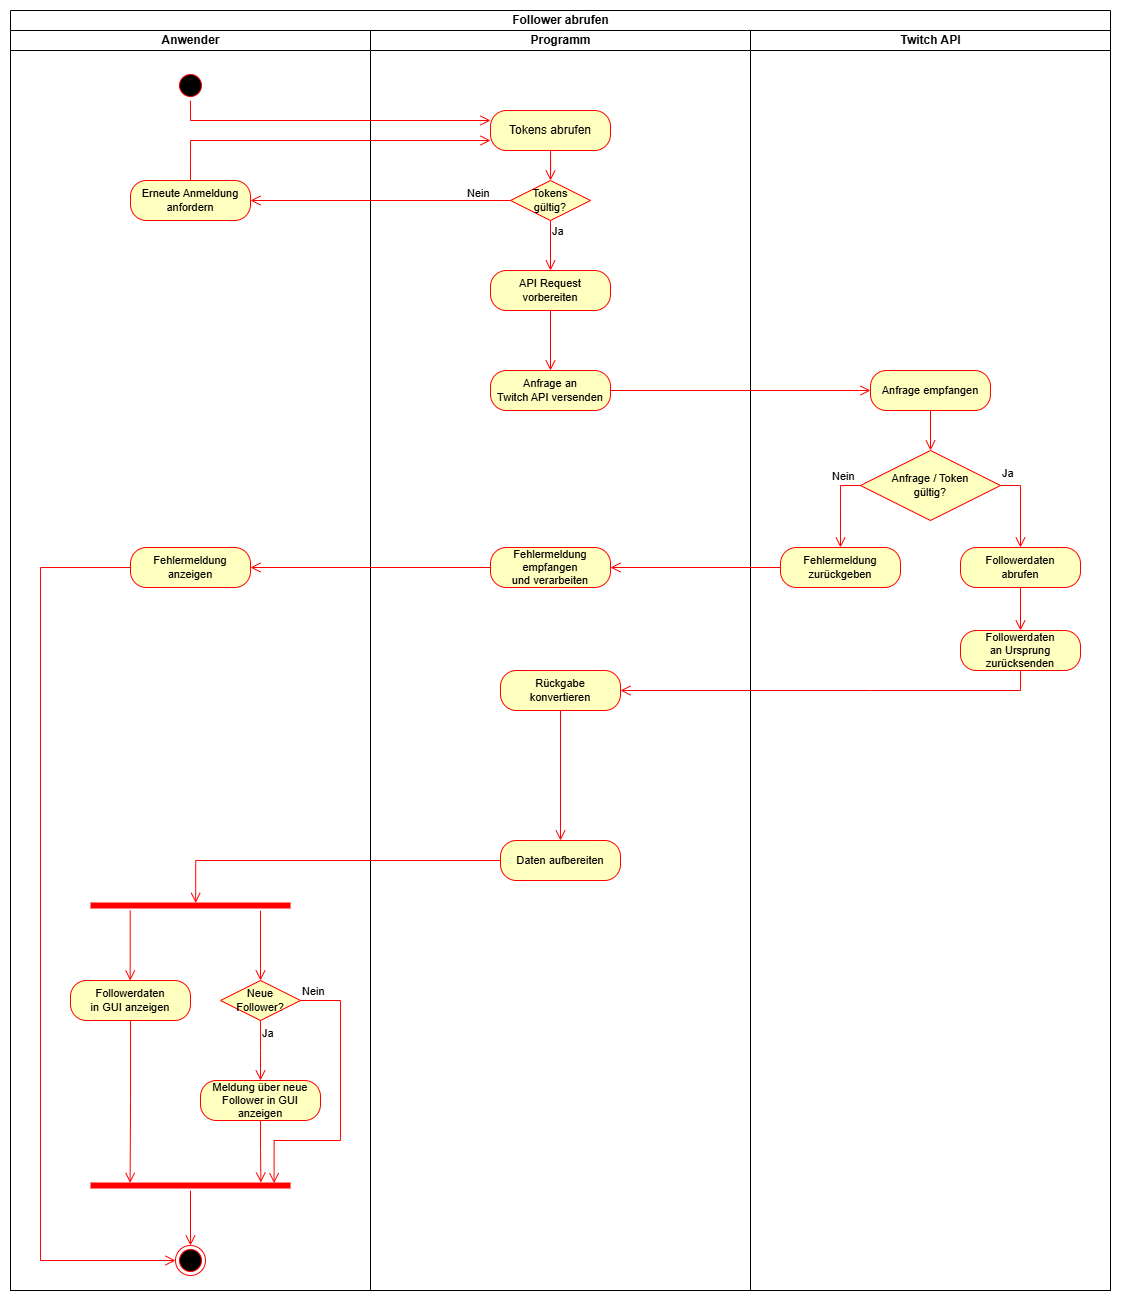

The diagram above was exported from draw.io. Its source (the exported page's mxGraphModel, read from the mxfile embedded in the PNG):
<mxGraphModel dx="983" dy="586" grid="1" gridSize="10" guides="1" tooltips="1" connect="1" arrows="1" fold="1" page="1" pageScale="1" pageWidth="1169" pageHeight="827" math="0" shadow="0">
  <root>
    <mxCell id="0" />
    <mxCell id="1" parent="0" />
    <mxCell id="N2A73OjFJqkDqr92yH9P-1" value="Follower abrufen" style="swimlane;childLayout=stackLayout;resizeParent=1;resizeParentMax=0;startSize=20;html=1;labelBackgroundColor=none;" parent="1" vertex="1">
      <mxGeometry x="170" y="70" width="1100" height="1280" as="geometry" />
    </mxCell>
    <mxCell id="N2A73OjFJqkDqr92yH9P-2" value="Anwender" style="swimlane;startSize=20;html=1;" parent="N2A73OjFJqkDqr92yH9P-1" vertex="1">
      <mxGeometry y="20" width="360" height="1260" as="geometry" />
    </mxCell>
    <mxCell id="N2A73OjFJqkDqr92yH9P-6" value="" style="ellipse;html=1;shape=startState;fillColor=#000000;strokeColor=#ff0000;" parent="N2A73OjFJqkDqr92yH9P-2" vertex="1">
      <mxGeometry x="165" y="40" width="30" height="30" as="geometry" />
    </mxCell>
    <mxCell id="N2A73OjFJqkDqr92yH9P-18" value="Erneute Anmeldung&lt;div&gt;anfordern&lt;/div&gt;" style="rounded=1;whiteSpace=wrap;html=1;arcSize=40;fontColor=#000000;fillColor=#ffffc0;strokeColor=#ff0000;fontFamily=Helvetica;fontSize=11;labelBackgroundColor=none;" parent="N2A73OjFJqkDqr92yH9P-2" vertex="1">
      <mxGeometry x="120" y="150" width="120" height="40" as="geometry" />
    </mxCell>
    <mxCell id="N2A73OjFJqkDqr92yH9P-45" value="" style="shape=line;html=1;strokeWidth=6;strokeColor=#ff0000;fontFamily=Helvetica;fontSize=11;fontColor=default;labelBackgroundColor=default;" parent="N2A73OjFJqkDqr92yH9P-2" vertex="1">
      <mxGeometry x="80" y="870" width="200" height="10" as="geometry" />
    </mxCell>
    <mxCell id="N2A73OjFJqkDqr92yH9P-46" value="" style="edgeStyle=orthogonalEdgeStyle;html=1;verticalAlign=bottom;endArrow=open;endSize=8;strokeColor=#ff0000;rounded=0;align=center;fontFamily=Helvetica;fontSize=11;fontColor=default;labelBackgroundColor=default;" parent="N2A73OjFJqkDqr92yH9P-2" edge="1">
      <mxGeometry relative="1" as="geometry">
        <mxPoint x="119.69" y="950" as="targetPoint" />
        <mxPoint x="119.69" y="880" as="sourcePoint" />
      </mxGeometry>
    </mxCell>
    <mxCell id="N2A73OjFJqkDqr92yH9P-47" value="" style="edgeStyle=orthogonalEdgeStyle;html=1;verticalAlign=bottom;endArrow=open;endSize=8;strokeColor=#ff0000;rounded=0;align=center;fontFamily=Helvetica;fontSize=11;fontColor=default;labelBackgroundColor=default;" parent="N2A73OjFJqkDqr92yH9P-2" edge="1">
      <mxGeometry relative="1" as="geometry">
        <mxPoint x="250" y="950" as="targetPoint" />
        <mxPoint x="250" y="880" as="sourcePoint" />
      </mxGeometry>
    </mxCell>
    <mxCell id="N2A73OjFJqkDqr92yH9P-44" value="Followerdaten&lt;div&gt;in GUI anzeigen&lt;/div&gt;" style="rounded=1;whiteSpace=wrap;html=1;arcSize=40;fontColor=#000000;fillColor=#ffffc0;strokeColor=#ff0000;fontFamily=Helvetica;fontSize=11;labelBackgroundColor=none;" parent="N2A73OjFJqkDqr92yH9P-2" vertex="1">
      <mxGeometry x="60" y="950" width="120" height="40" as="geometry" />
    </mxCell>
    <mxCell id="N2A73OjFJqkDqr92yH9P-48" value="Meldung über neue&lt;div&gt;Follower in GUI&lt;/div&gt;&lt;div&gt;anzeigen&lt;/div&gt;" style="rounded=1;whiteSpace=wrap;html=1;arcSize=40;fontColor=#000000;fillColor=#ffffc0;strokeColor=#ff0000;fontFamily=Helvetica;fontSize=11;labelBackgroundColor=none;" parent="N2A73OjFJqkDqr92yH9P-2" vertex="1">
      <mxGeometry x="190" y="1050" width="120" height="40" as="geometry" />
    </mxCell>
    <mxCell id="N2A73OjFJqkDqr92yH9P-50" value="Neue&lt;div&gt;Follower?&lt;/div&gt;" style="rhombus;whiteSpace=wrap;html=1;fontColor=#000000;fillColor=#ffffc0;strokeColor=#ff0000;fontFamily=Helvetica;fontSize=11;labelBackgroundColor=none;" parent="N2A73OjFJqkDqr92yH9P-2" vertex="1">
      <mxGeometry x="210" y="950" width="80" height="40" as="geometry" />
    </mxCell>
    <mxCell id="N2A73OjFJqkDqr92yH9P-51" value="Nein" style="edgeStyle=orthogonalEdgeStyle;html=1;align=left;verticalAlign=bottom;endArrow=open;endSize=8;strokeColor=#ff0000;rounded=0;fontFamily=Helvetica;fontSize=11;fontColor=default;labelBackgroundColor=default;entryX=0.918;entryY=0.267;entryDx=0;entryDy=0;entryPerimeter=0;" parent="N2A73OjFJqkDqr92yH9P-2" source="N2A73OjFJqkDqr92yH9P-50" target="N2A73OjFJqkDqr92yH9P-54" edge="1">
      <mxGeometry x="-1" relative="1" as="geometry">
        <mxPoint x="390" y="970" as="targetPoint" />
        <Array as="points">
          <mxPoint x="330" y="970" />
          <mxPoint x="330" y="1110" />
          <mxPoint x="264" y="1110" />
        </Array>
      </mxGeometry>
    </mxCell>
    <mxCell id="N2A73OjFJqkDqr92yH9P-52" value="Ja" style="edgeStyle=orthogonalEdgeStyle;html=1;align=left;verticalAlign=top;endArrow=open;endSize=8;strokeColor=#ff0000;rounded=0;fontFamily=Helvetica;fontSize=11;fontColor=default;labelBackgroundColor=default;" parent="N2A73OjFJqkDqr92yH9P-2" source="N2A73OjFJqkDqr92yH9P-50" edge="1">
      <mxGeometry x="-1" relative="1" as="geometry">
        <mxPoint x="250" y="1050" as="targetPoint" />
        <mxPoint as="offset" />
      </mxGeometry>
    </mxCell>
    <mxCell id="N2A73OjFJqkDqr92yH9P-54" value="" style="shape=line;html=1;strokeWidth=6;strokeColor=#ff0000;fontFamily=Helvetica;fontSize=11;fontColor=default;labelBackgroundColor=default;" parent="N2A73OjFJqkDqr92yH9P-2" vertex="1">
      <mxGeometry x="80" y="1150" width="200" height="10" as="geometry" />
    </mxCell>
    <mxCell id="N2A73OjFJqkDqr92yH9P-56" style="edgeStyle=orthogonalEdgeStyle;shape=connector;rounded=0;orthogonalLoop=1;jettySize=auto;html=1;entryX=0.852;entryY=0.2;entryDx=0;entryDy=0;entryPerimeter=0;strokeColor=#ff0000;align=center;verticalAlign=bottom;fontFamily=Helvetica;fontSize=11;fontColor=default;labelBackgroundColor=default;endArrow=open;endSize=8;" parent="N2A73OjFJqkDqr92yH9P-2" source="N2A73OjFJqkDqr92yH9P-48" target="N2A73OjFJqkDqr92yH9P-54" edge="1">
      <mxGeometry relative="1" as="geometry" />
    </mxCell>
    <mxCell id="N2A73OjFJqkDqr92yH9P-57" style="edgeStyle=orthogonalEdgeStyle;shape=connector;rounded=0;orthogonalLoop=1;jettySize=auto;html=1;strokeColor=#ff0000;align=center;verticalAlign=bottom;fontFamily=Helvetica;fontSize=11;fontColor=default;labelBackgroundColor=default;endArrow=open;endSize=8;entryX=0.198;entryY=0.236;entryDx=0;entryDy=0;entryPerimeter=0;" parent="N2A73OjFJqkDqr92yH9P-2" source="N2A73OjFJqkDqr92yH9P-44" target="N2A73OjFJqkDqr92yH9P-54" edge="1">
      <mxGeometry relative="1" as="geometry">
        <mxPoint x="120" y="1150" as="targetPoint" />
        <Array as="points" />
      </mxGeometry>
    </mxCell>
    <mxCell id="N2A73OjFJqkDqr92yH9P-58" value="" style="ellipse;html=1;shape=endState;fillColor=#000000;strokeColor=#ff0000;fontFamily=Helvetica;fontSize=11;fontColor=default;labelBackgroundColor=default;" parent="N2A73OjFJqkDqr92yH9P-2" vertex="1">
      <mxGeometry x="165" y="1215" width="30" height="30" as="geometry" />
    </mxCell>
    <mxCell id="N2A73OjFJqkDqr92yH9P-55" value="" style="edgeStyle=orthogonalEdgeStyle;html=1;verticalAlign=bottom;endArrow=open;endSize=8;strokeColor=#ff0000;rounded=0;align=center;fontFamily=Helvetica;fontSize=11;fontColor=default;labelBackgroundColor=default;" parent="N2A73OjFJqkDqr92yH9P-2" source="N2A73OjFJqkDqr92yH9P-54" target="N2A73OjFJqkDqr92yH9P-58" edge="1">
      <mxGeometry relative="1" as="geometry">
        <mxPoint x="180" y="1230" as="targetPoint" />
      </mxGeometry>
    </mxCell>
    <mxCell id="N2A73OjFJqkDqr92yH9P-3" value="Programm" style="swimlane;startSize=20;html=1;" parent="N2A73OjFJqkDqr92yH9P-1" vertex="1">
      <mxGeometry x="360" y="20" width="380" height="1260" as="geometry" />
    </mxCell>
    <mxCell id="N2A73OjFJqkDqr92yH9P-16" style="edgeStyle=orthogonalEdgeStyle;shape=connector;rounded=0;orthogonalLoop=1;jettySize=auto;html=1;strokeColor=#ff0000;align=center;verticalAlign=bottom;fontFamily=Helvetica;fontSize=11;fontColor=default;labelBackgroundColor=default;endArrow=open;endSize=8;" parent="N2A73OjFJqkDqr92yH9P-3" source="N2A73OjFJqkDqr92yH9P-11" target="N2A73OjFJqkDqr92yH9P-13" edge="1">
      <mxGeometry relative="1" as="geometry" />
    </mxCell>
    <mxCell id="N2A73OjFJqkDqr92yH9P-11" value="Tokens abrufen" style="rounded=1;whiteSpace=wrap;html=1;arcSize=40;fontColor=#000000;fillColor=#ffffc0;strokeColor=#ff0000;" parent="N2A73OjFJqkDqr92yH9P-3" vertex="1">
      <mxGeometry x="120" y="80" width="120" height="40" as="geometry" />
    </mxCell>
    <mxCell id="N2A73OjFJqkDqr92yH9P-12" style="edgeStyle=orthogonalEdgeStyle;shape=connector;rounded=0;orthogonalLoop=1;jettySize=auto;html=1;exitX=0.5;exitY=1;exitDx=0;exitDy=0;strokeColor=#ff0000;align=center;verticalAlign=bottom;fontFamily=Helvetica;fontSize=11;fontColor=default;labelBackgroundColor=default;endArrow=open;endSize=8;" parent="N2A73OjFJqkDqr92yH9P-3" source="N2A73OjFJqkDqr92yH9P-11" target="N2A73OjFJqkDqr92yH9P-11" edge="1">
      <mxGeometry relative="1" as="geometry" />
    </mxCell>
    <mxCell id="N2A73OjFJqkDqr92yH9P-13" value="Tokens&lt;div&gt;gültig?&lt;/div&gt;" style="rhombus;whiteSpace=wrap;html=1;fontColor=#000000;fillColor=#ffffc0;strokeColor=#ff0000;fontFamily=Helvetica;fontSize=11;labelBackgroundColor=none;" parent="N2A73OjFJqkDqr92yH9P-3" vertex="1">
      <mxGeometry x="140" y="150" width="80" height="40" as="geometry" />
    </mxCell>
    <mxCell id="N2A73OjFJqkDqr92yH9P-42" style="edgeStyle=orthogonalEdgeStyle;shape=connector;rounded=0;orthogonalLoop=1;jettySize=auto;html=1;entryX=0.5;entryY=0;entryDx=0;entryDy=0;strokeColor=#ff0000;align=center;verticalAlign=bottom;fontFamily=Helvetica;fontSize=11;fontColor=default;labelBackgroundColor=default;endArrow=open;endSize=8;" parent="N2A73OjFJqkDqr92yH9P-3" source="N2A73OjFJqkDqr92yH9P-27" target="N2A73OjFJqkDqr92yH9P-36" edge="1">
      <mxGeometry relative="1" as="geometry">
        <mxPoint x="190" y="727" as="targetPoint" />
      </mxGeometry>
    </mxCell>
    <mxCell id="N2A73OjFJqkDqr92yH9P-27" value="Rückgabe&lt;div&gt;konvertieren&lt;/div&gt;" style="rounded=1;whiteSpace=wrap;html=1;arcSize=40;fontColor=#000000;fillColor=#ffffc0;strokeColor=#ff0000;fontFamily=Helvetica;fontSize=11;labelBackgroundColor=none;" parent="N2A73OjFJqkDqr92yH9P-3" vertex="1">
      <mxGeometry x="130" y="640" width="120" height="40" as="geometry" />
    </mxCell>
    <mxCell id="N2A73OjFJqkDqr92yH9P-36" value="Daten aufbereiten" style="rounded=1;whiteSpace=wrap;html=1;arcSize=40;fontColor=#000000;fillColor=#ffffc0;strokeColor=#ff0000;fontFamily=Helvetica;fontSize=11;labelBackgroundColor=none;" parent="N2A73OjFJqkDqr92yH9P-3" vertex="1">
      <mxGeometry x="130" y="810" width="120" height="40" as="geometry" />
    </mxCell>
    <mxCell id="N2A73OjFJqkDqr92yH9P-39" style="edgeStyle=orthogonalEdgeStyle;shape=connector;rounded=0;orthogonalLoop=1;jettySize=auto;html=1;entryX=0.5;entryY=0;entryDx=0;entryDy=0;strokeColor=#ff0000;align=center;verticalAlign=bottom;fontFamily=Helvetica;fontSize=11;fontColor=default;labelBackgroundColor=default;endArrow=open;endSize=8;" parent="N2A73OjFJqkDqr92yH9P-3" source="N2A73OjFJqkDqr92yH9P-37" target="N2A73OjFJqkDqr92yH9P-38" edge="1">
      <mxGeometry relative="1" as="geometry" />
    </mxCell>
    <mxCell id="N2A73OjFJqkDqr92yH9P-37" value="API Request&lt;div&gt;vorbereiten&lt;/div&gt;" style="rounded=1;whiteSpace=wrap;html=1;arcSize=40;fontColor=#000000;fillColor=#ffffc0;strokeColor=#ff0000;fontFamily=Helvetica;fontSize=11;labelBackgroundColor=none;" parent="N2A73OjFJqkDqr92yH9P-3" vertex="1">
      <mxGeometry x="120" y="240" width="120" height="40" as="geometry" />
    </mxCell>
    <mxCell id="N2A73OjFJqkDqr92yH9P-14" value="Ja" style="edgeStyle=orthogonalEdgeStyle;html=1;align=left;verticalAlign=bottom;endArrow=open;endSize=8;strokeColor=#ff0000;rounded=0;fontFamily=Helvetica;fontSize=11;fontColor=default;labelBackgroundColor=default;entryX=0.5;entryY=0;entryDx=0;entryDy=0;" parent="N2A73OjFJqkDqr92yH9P-3" source="N2A73OjFJqkDqr92yH9P-13" target="N2A73OjFJqkDqr92yH9P-37" edge="1">
      <mxGeometry x="-0.2" relative="1" as="geometry">
        <mxPoint x="185" y="160" as="targetPoint" />
        <mxPoint as="offset" />
      </mxGeometry>
    </mxCell>
    <mxCell id="N2A73OjFJqkDqr92yH9P-38" value="Anfrage an&lt;div&gt;Twitch API versenden&lt;/div&gt;" style="rounded=1;whiteSpace=wrap;html=1;arcSize=40;fontColor=#000000;fillColor=#ffffc0;strokeColor=#ff0000;fontFamily=Helvetica;fontSize=11;labelBackgroundColor=none;" parent="N2A73OjFJqkDqr92yH9P-3" vertex="1">
      <mxGeometry x="120" y="340" width="120" height="40" as="geometry" />
    </mxCell>
    <mxCell id="N2A73OjFJqkDqr92yH9P-68" value="Fehlermeldung&lt;div&gt;anzeigen&lt;/div&gt;" style="rounded=1;whiteSpace=wrap;html=1;arcSize=40;fontColor=#000000;fillColor=#ffffc0;strokeColor=#ff0000;fontFamily=Helvetica;fontSize=11;labelBackgroundColor=none;" parent="N2A73OjFJqkDqr92yH9P-3" vertex="1">
      <mxGeometry x="-240" y="517" width="120" height="40" as="geometry" />
    </mxCell>
    <mxCell id="N2A73OjFJqkDqr92yH9P-67" value="Fehlermeldung&lt;div&gt;empfangen&lt;/div&gt;&lt;div&gt;und verarbeiten&lt;/div&gt;" style="rounded=1;whiteSpace=wrap;html=1;arcSize=40;fontColor=#000000;fillColor=#ffffc0;strokeColor=#ff0000;fontFamily=Helvetica;fontSize=11;labelBackgroundColor=none;" parent="N2A73OjFJqkDqr92yH9P-3" vertex="1">
      <mxGeometry x="120" y="517" width="120" height="40" as="geometry" />
    </mxCell>
    <mxCell id="N2A73OjFJqkDqr92yH9P-69" style="edgeStyle=orthogonalEdgeStyle;shape=connector;rounded=0;orthogonalLoop=1;jettySize=auto;html=1;strokeColor=#ff0000;align=center;verticalAlign=bottom;fontFamily=Helvetica;fontSize=11;fontColor=default;labelBackgroundColor=default;endArrow=open;endSize=8;" parent="N2A73OjFJqkDqr92yH9P-3" source="N2A73OjFJqkDqr92yH9P-67" target="N2A73OjFJqkDqr92yH9P-68" edge="1">
      <mxGeometry relative="1" as="geometry" />
    </mxCell>
    <mxCell id="N2A73OjFJqkDqr92yH9P-4" value="Twitch API" style="swimlane;startSize=20;html=1;" parent="N2A73OjFJqkDqr92yH9P-1" vertex="1">
      <mxGeometry x="740" y="20" width="360" height="1260" as="geometry" />
    </mxCell>
    <mxCell id="N2A73OjFJqkDqr92yH9P-62" style="edgeStyle=orthogonalEdgeStyle;shape=connector;rounded=0;orthogonalLoop=1;jettySize=auto;html=1;entryX=0.5;entryY=0;entryDx=0;entryDy=0;strokeColor=#ff0000;align=center;verticalAlign=bottom;fontFamily=Helvetica;fontSize=11;fontColor=default;labelBackgroundColor=default;endArrow=open;endSize=8;" parent="N2A73OjFJqkDqr92yH9P-4" source="N2A73OjFJqkDqr92yH9P-22" target="N2A73OjFJqkDqr92yH9P-59" edge="1">
      <mxGeometry relative="1" as="geometry" />
    </mxCell>
    <mxCell id="N2A73OjFJqkDqr92yH9P-22" value="Anfrage empfangen" style="rounded=1;whiteSpace=wrap;html=1;arcSize=40;fontColor=#000000;fillColor=#ffffc0;strokeColor=#ff0000;fontFamily=Helvetica;fontSize=11;labelBackgroundColor=none;" parent="N2A73OjFJqkDqr92yH9P-4" vertex="1">
      <mxGeometry x="120" y="340" width="120" height="40" as="geometry" />
    </mxCell>
    <mxCell id="N2A73OjFJqkDqr92yH9P-24" value="&lt;span&gt;Followerdaten&lt;/span&gt;&lt;div&gt;an Ursprung&lt;/div&gt;&lt;div&gt;zurücksenden&lt;/div&gt;" style="rounded=1;whiteSpace=wrap;html=1;arcSize=40;fontColor=#000000;fillColor=#ffffc0;strokeColor=#ff0000;fontFamily=Helvetica;fontSize=11;labelBackgroundColor=none;" parent="N2A73OjFJqkDqr92yH9P-4" vertex="1">
      <mxGeometry x="210" y="600" width="120" height="40" as="geometry" />
    </mxCell>
    <mxCell id="N2A73OjFJqkDqr92yH9P-34" style="edgeStyle=orthogonalEdgeStyle;shape=connector;rounded=0;orthogonalLoop=1;jettySize=auto;html=1;entryX=0.5;entryY=0;entryDx=0;entryDy=0;strokeColor=#ff0000;align=center;verticalAlign=bottom;fontFamily=Helvetica;fontSize=11;fontColor=default;labelBackgroundColor=default;endArrow=open;endSize=8;" parent="N2A73OjFJqkDqr92yH9P-4" source="N2A73OjFJqkDqr92yH9P-32" target="N2A73OjFJqkDqr92yH9P-24" edge="1">
      <mxGeometry relative="1" as="geometry" />
    </mxCell>
    <mxCell id="N2A73OjFJqkDqr92yH9P-32" value="&lt;span&gt;Followerdaten&lt;/span&gt;&lt;div&gt;abrufen&lt;/div&gt;" style="rounded=1;whiteSpace=wrap;html=1;arcSize=40;fontColor=#000000;fillColor=#ffffc0;strokeColor=#ff0000;fontFamily=Helvetica;fontSize=11;labelBackgroundColor=none;" parent="N2A73OjFJqkDqr92yH9P-4" vertex="1">
      <mxGeometry x="210" y="517" width="120" height="40" as="geometry" />
    </mxCell>
    <mxCell id="N2A73OjFJqkDqr92yH9P-59" value="Anfrage / Token&lt;div&gt;gültig?&lt;/div&gt;" style="rhombus;whiteSpace=wrap;html=1;fontColor=#000000;fillColor=#ffffc0;strokeColor=#ff0000;fontFamily=Helvetica;fontSize=11;labelBackgroundColor=none;" parent="N2A73OjFJqkDqr92yH9P-4" vertex="1">
      <mxGeometry x="110" y="420" width="140" height="70" as="geometry" />
    </mxCell>
    <mxCell id="N2A73OjFJqkDqr92yH9P-60" value="Nein" style="edgeStyle=orthogonalEdgeStyle;html=1;align=left;verticalAlign=bottom;endArrow=open;endSize=8;strokeColor=#ff0000;rounded=0;fontFamily=Helvetica;fontSize=11;fontColor=default;labelBackgroundColor=default;exitX=0;exitY=0.5;exitDx=0;exitDy=0;entryX=0.5;entryY=0;entryDx=0;entryDy=0;" parent="N2A73OjFJqkDqr92yH9P-4" source="N2A73OjFJqkDqr92yH9P-59" target="N2A73OjFJqkDqr92yH9P-63" edge="1">
      <mxGeometry x="-0.5122" y="-10" relative="1" as="geometry">
        <mxPoint x="80" y="530" as="targetPoint" />
        <mxPoint as="offset" />
      </mxGeometry>
    </mxCell>
    <mxCell id="N2A73OjFJqkDqr92yH9P-61" value="Ja" style="edgeStyle=orthogonalEdgeStyle;html=1;align=left;verticalAlign=top;endArrow=open;endSize=8;strokeColor=#ff0000;rounded=0;fontFamily=Helvetica;fontSize=11;fontColor=default;labelBackgroundColor=default;exitX=1;exitY=0.5;exitDx=0;exitDy=0;entryX=0.5;entryY=0;entryDx=0;entryDy=0;" parent="N2A73OjFJqkDqr92yH9P-4" source="N2A73OjFJqkDqr92yH9P-59" target="N2A73OjFJqkDqr92yH9P-32" edge="1">
      <mxGeometry x="-1" y="25" relative="1" as="geometry">
        <mxPoint x="200" y="540" as="targetPoint" />
        <mxPoint x="190" y="500" as="sourcePoint" />
        <mxPoint as="offset" />
      </mxGeometry>
    </mxCell>
    <mxCell id="N2A73OjFJqkDqr92yH9P-63" value="Fehlermeldung&lt;div&gt;zurückgeben&lt;/div&gt;" style="rounded=1;whiteSpace=wrap;html=1;arcSize=40;fontColor=#000000;fillColor=#ffffc0;strokeColor=#ff0000;fontFamily=Helvetica;fontSize=11;labelBackgroundColor=none;" parent="N2A73OjFJqkDqr92yH9P-4" vertex="1">
      <mxGeometry x="30" y="517" width="120" height="40" as="geometry" />
    </mxCell>
    <mxCell id="N2A73OjFJqkDqr92yH9P-7" value="" style="edgeStyle=orthogonalEdgeStyle;html=1;verticalAlign=bottom;endArrow=open;endSize=8;strokeColor=#ff0000;rounded=0;entryX=0;entryY=0.25;entryDx=0;entryDy=0;exitX=0.5;exitY=1;exitDx=0;exitDy=0;" parent="N2A73OjFJqkDqr92yH9P-1" source="N2A73OjFJqkDqr92yH9P-6" target="N2A73OjFJqkDqr92yH9P-11" edge="1">
      <mxGeometry relative="1" as="geometry">
        <mxPoint x="215" y="80" as="targetPoint" />
        <Array as="points">
          <mxPoint x="180" y="110" />
        </Array>
      </mxGeometry>
    </mxCell>
    <mxCell id="N2A73OjFJqkDqr92yH9P-15" value="Nein" style="edgeStyle=orthogonalEdgeStyle;html=1;align=left;verticalAlign=top;endArrow=open;endSize=8;strokeColor=#ff0000;rounded=0;fontFamily=Helvetica;fontSize=11;fontColor=default;labelBackgroundColor=default;exitX=0;exitY=0.5;exitDx=0;exitDy=0;entryX=1;entryY=0.5;entryDx=0;entryDy=0;" parent="N2A73OjFJqkDqr92yH9P-1" source="N2A73OjFJqkDqr92yH9P-13" target="N2A73OjFJqkDqr92yH9P-18" edge="1">
      <mxGeometry x="-0.6552" y="-20" relative="1" as="geometry">
        <mxPoint x="195" y="180" as="targetPoint" />
        <mxPoint as="offset" />
      </mxGeometry>
    </mxCell>
    <mxCell id="N2A73OjFJqkDqr92yH9P-25" style="edgeStyle=orthogonalEdgeStyle;shape=connector;rounded=0;orthogonalLoop=1;jettySize=auto;html=1;strokeColor=#ff0000;align=center;verticalAlign=bottom;fontFamily=Helvetica;fontSize=11;fontColor=default;labelBackgroundColor=default;endArrow=open;endSize=8;entryX=0;entryY=0.75;entryDx=0;entryDy=0;exitX=0.5;exitY=0;exitDx=0;exitDy=0;" parent="N2A73OjFJqkDqr92yH9P-1" source="N2A73OjFJqkDqr92yH9P-18" target="N2A73OjFJqkDqr92yH9P-11" edge="1">
      <mxGeometry relative="1" as="geometry">
        <mxPoint x="285" y="130" as="targetPoint" />
        <Array as="points">
          <mxPoint x="180" y="130" />
        </Array>
      </mxGeometry>
    </mxCell>
    <mxCell id="N2A73OjFJqkDqr92yH9P-40" style="edgeStyle=orthogonalEdgeStyle;shape=connector;rounded=0;orthogonalLoop=1;jettySize=auto;html=1;entryX=0;entryY=0.5;entryDx=0;entryDy=0;strokeColor=#ff0000;align=center;verticalAlign=bottom;fontFamily=Helvetica;fontSize=11;fontColor=default;labelBackgroundColor=default;endArrow=open;endSize=8;" parent="N2A73OjFJqkDqr92yH9P-1" source="N2A73OjFJqkDqr92yH9P-38" target="N2A73OjFJqkDqr92yH9P-22" edge="1">
      <mxGeometry relative="1" as="geometry" />
    </mxCell>
    <mxCell id="N2A73OjFJqkDqr92yH9P-70" style="edgeStyle=orthogonalEdgeStyle;shape=connector;rounded=0;orthogonalLoop=1;jettySize=auto;html=1;entryX=1;entryY=0.5;entryDx=0;entryDy=0;strokeColor=#ff0000;align=center;verticalAlign=bottom;fontFamily=Helvetica;fontSize=11;fontColor=default;labelBackgroundColor=default;endArrow=open;endSize=8;" parent="N2A73OjFJqkDqr92yH9P-1" source="N2A73OjFJqkDqr92yH9P-63" target="N2A73OjFJqkDqr92yH9P-67" edge="1">
      <mxGeometry relative="1" as="geometry" />
    </mxCell>
    <mxCell id="N2A73OjFJqkDqr92yH9P-71" style="edgeStyle=orthogonalEdgeStyle;shape=connector;rounded=0;orthogonalLoop=1;jettySize=auto;html=1;entryX=1;entryY=0.5;entryDx=0;entryDy=0;strokeColor=#ff0000;align=center;verticalAlign=bottom;fontFamily=Helvetica;fontSize=11;fontColor=default;labelBackgroundColor=default;endArrow=open;endSize=8;" parent="N2A73OjFJqkDqr92yH9P-1" source="N2A73OjFJqkDqr92yH9P-24" target="N2A73OjFJqkDqr92yH9P-27" edge="1">
      <mxGeometry relative="1" as="geometry">
        <Array as="points">
          <mxPoint x="860" y="680" />
          <mxPoint x="860" y="680" />
        </Array>
      </mxGeometry>
    </mxCell>
    <mxCell id="N2A73OjFJqkDqr92yH9P-72" style="edgeStyle=orthogonalEdgeStyle;shape=connector;rounded=0;orthogonalLoop=1;jettySize=auto;html=1;entryX=0.526;entryY=0.243;entryDx=0;entryDy=0;entryPerimeter=0;strokeColor=#ff0000;align=center;verticalAlign=bottom;fontFamily=Helvetica;fontSize=11;fontColor=default;labelBackgroundColor=default;endArrow=open;endSize=8;" parent="N2A73OjFJqkDqr92yH9P-1" source="N2A73OjFJqkDqr92yH9P-36" target="N2A73OjFJqkDqr92yH9P-45" edge="1">
      <mxGeometry relative="1" as="geometry" />
    </mxCell>
    <mxCell id="N2A73OjFJqkDqr92yH9P-73" style="edgeStyle=orthogonalEdgeStyle;shape=connector;rounded=0;orthogonalLoop=1;jettySize=auto;html=1;entryX=0;entryY=0.5;entryDx=0;entryDy=0;strokeColor=#ff0000;align=center;verticalAlign=bottom;fontFamily=Helvetica;fontSize=11;fontColor=default;labelBackgroundColor=default;endArrow=open;endSize=8;" parent="N2A73OjFJqkDqr92yH9P-1" source="N2A73OjFJqkDqr92yH9P-68" target="N2A73OjFJqkDqr92yH9P-58" edge="1">
      <mxGeometry relative="1" as="geometry">
        <Array as="points">
          <mxPoint x="30" y="557" />
          <mxPoint x="30" y="1250" />
        </Array>
      </mxGeometry>
    </mxCell>
  </root>
</mxGraphModel>